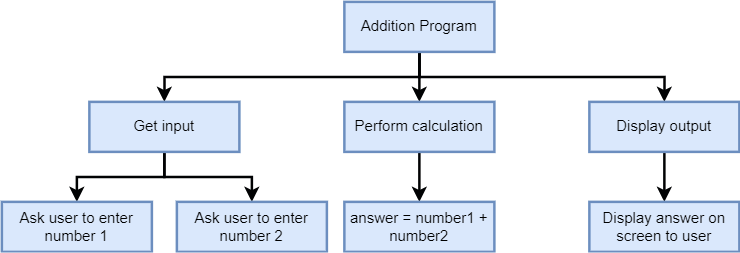

The diagram above was exported from draw.io. Its source (the exported page's mxGraphModel, read from the mxfile embedded in the PNG):
<mxGraphModel dx="1434" dy="796" grid="1" gridSize="10" guides="1" tooltips="1" connect="1" arrows="1" fold="1" page="1" pageScale="1" pageWidth="827" pageHeight="1169" math="0" shadow="0">
  <root>
    <mxCell id="0" />
    <mxCell id="1" parent="0" />
    <mxCell id="Uf5P1dddon8Hg-gcQ6Gg-11" style="edgeStyle=orthogonalEdgeStyle;rounded=0;orthogonalLoop=1;jettySize=auto;html=1;entryX=0.5;entryY=0;entryDx=0;entryDy=0;fillColor=#dae8fc;strokeColor=#010203;strokeWidth=2;" edge="1" parent="1" source="Uf5P1dddon8Hg-gcQ6Gg-1" target="Uf5P1dddon8Hg-gcQ6Gg-10">
      <mxGeometry relative="1" as="geometry" />
    </mxCell>
    <mxCell id="Uf5P1dddon8Hg-gcQ6Gg-18" style="edgeStyle=orthogonalEdgeStyle;rounded=0;orthogonalLoop=1;jettySize=auto;html=1;fillColor=#dae8fc;strokeColor=#010203;strokeWidth=2;" edge="1" parent="1" source="Uf5P1dddon8Hg-gcQ6Gg-1" target="Uf5P1dddon8Hg-gcQ6Gg-2">
      <mxGeometry relative="1" as="geometry">
        <Array as="points">
          <mxPoint x="474" y="160" />
          <mxPoint x="270" y="160" />
        </Array>
      </mxGeometry>
    </mxCell>
    <mxCell id="Uf5P1dddon8Hg-gcQ6Gg-19" style="edgeStyle=orthogonalEdgeStyle;rounded=0;orthogonalLoop=1;jettySize=auto;html=1;entryX=0.5;entryY=0;entryDx=0;entryDy=0;fillColor=#dae8fc;strokeColor=#010203;strokeWidth=2;" edge="1" parent="1" source="Uf5P1dddon8Hg-gcQ6Gg-1" target="Uf5P1dddon8Hg-gcQ6Gg-12">
      <mxGeometry relative="1" as="geometry">
        <Array as="points">
          <mxPoint x="474" y="160" />
          <mxPoint x="670" y="160" />
        </Array>
      </mxGeometry>
    </mxCell>
    <mxCell id="Uf5P1dddon8Hg-gcQ6Gg-1" value="Addition Program" style="rounded=0;whiteSpace=wrap;html=1;fillColor=#dae8fc;strokeColor=#6c8ebf;strokeWidth=2;" vertex="1" parent="1">
      <mxGeometry x="414" y="100" width="120" height="40" as="geometry" />
    </mxCell>
    <mxCell id="Uf5P1dddon8Hg-gcQ6Gg-8" style="edgeStyle=orthogonalEdgeStyle;rounded=0;orthogonalLoop=1;jettySize=auto;html=1;entryX=0.5;entryY=0;entryDx=0;entryDy=0;fillColor=#dae8fc;strokeColor=#010203;strokeWidth=2;" edge="1" parent="1" source="Uf5P1dddon8Hg-gcQ6Gg-2" target="Uf5P1dddon8Hg-gcQ6Gg-4">
      <mxGeometry relative="1" as="geometry" />
    </mxCell>
    <mxCell id="Uf5P1dddon8Hg-gcQ6Gg-9" style="edgeStyle=orthogonalEdgeStyle;rounded=0;orthogonalLoop=1;jettySize=auto;html=1;entryX=0.5;entryY=0;entryDx=0;entryDy=0;fillColor=#dae8fc;strokeColor=#010203;strokeWidth=2;" edge="1" parent="1" source="Uf5P1dddon8Hg-gcQ6Gg-2" target="Uf5P1dddon8Hg-gcQ6Gg-5">
      <mxGeometry relative="1" as="geometry" />
    </mxCell>
    <mxCell id="Uf5P1dddon8Hg-gcQ6Gg-2" value="Get input" style="rounded=0;whiteSpace=wrap;html=1;fillColor=#dae8fc;strokeColor=#6c8ebf;strokeWidth=2;" vertex="1" parent="1">
      <mxGeometry x="210" y="180" width="120" height="40" as="geometry" />
    </mxCell>
    <mxCell id="Uf5P1dddon8Hg-gcQ6Gg-4" value="Ask user to enter number 1" style="rounded=0;whiteSpace=wrap;html=1;fillColor=#dae8fc;strokeColor=#6c8ebf;strokeWidth=2;" vertex="1" parent="1">
      <mxGeometry x="140" y="260" width="120" height="40" as="geometry" />
    </mxCell>
    <mxCell id="Uf5P1dddon8Hg-gcQ6Gg-5" value="Ask user to enter number 2" style="rounded=0;whiteSpace=wrap;html=1;fillColor=#dae8fc;strokeColor=#6c8ebf;strokeWidth=2;" vertex="1" parent="1">
      <mxGeometry x="280" y="260" width="120" height="40" as="geometry" />
    </mxCell>
    <mxCell id="Uf5P1dddon8Hg-gcQ6Gg-15" style="edgeStyle=orthogonalEdgeStyle;rounded=0;orthogonalLoop=1;jettySize=auto;html=1;entryX=0.5;entryY=0;entryDx=0;entryDy=0;fillColor=#dae8fc;strokeColor=#010203;strokeWidth=2;" edge="1" parent="1" source="Uf5P1dddon8Hg-gcQ6Gg-10" target="Uf5P1dddon8Hg-gcQ6Gg-14">
      <mxGeometry relative="1" as="geometry" />
    </mxCell>
    <mxCell id="Uf5P1dddon8Hg-gcQ6Gg-10" value="Perform calculation" style="rounded=0;whiteSpace=wrap;html=1;fillColor=#dae8fc;strokeColor=#6c8ebf;strokeWidth=2;" vertex="1" parent="1">
      <mxGeometry x="414" y="180" width="120" height="40" as="geometry" />
    </mxCell>
    <mxCell id="Uf5P1dddon8Hg-gcQ6Gg-17" style="edgeStyle=orthogonalEdgeStyle;rounded=0;orthogonalLoop=1;jettySize=auto;html=1;entryX=0.5;entryY=0;entryDx=0;entryDy=0;fillColor=#dae8fc;strokeColor=#010203;strokeWidth=2;" edge="1" parent="1" source="Uf5P1dddon8Hg-gcQ6Gg-12" target="Uf5P1dddon8Hg-gcQ6Gg-16">
      <mxGeometry relative="1" as="geometry" />
    </mxCell>
    <mxCell id="Uf5P1dddon8Hg-gcQ6Gg-12" value="Display output" style="rounded=0;whiteSpace=wrap;html=1;fillColor=#dae8fc;strokeColor=#6c8ebf;strokeWidth=2;" vertex="1" parent="1">
      <mxGeometry x="610" y="180" width="120" height="40" as="geometry" />
    </mxCell>
    <mxCell id="Uf5P1dddon8Hg-gcQ6Gg-14" value="answer = number1 + number2" style="rounded=0;whiteSpace=wrap;html=1;fillColor=#dae8fc;strokeColor=#6c8ebf;strokeWidth=2;" vertex="1" parent="1">
      <mxGeometry x="414" y="260" width="120" height="40" as="geometry" />
    </mxCell>
    <mxCell id="Uf5P1dddon8Hg-gcQ6Gg-16" value="Display answer on screen to user" style="rounded=0;whiteSpace=wrap;html=1;fillColor=#dae8fc;strokeColor=#6c8ebf;strokeWidth=2;" vertex="1" parent="1">
      <mxGeometry x="610" y="260" width="120" height="40" as="geometry" />
    </mxCell>
  </root>
</mxGraphModel>